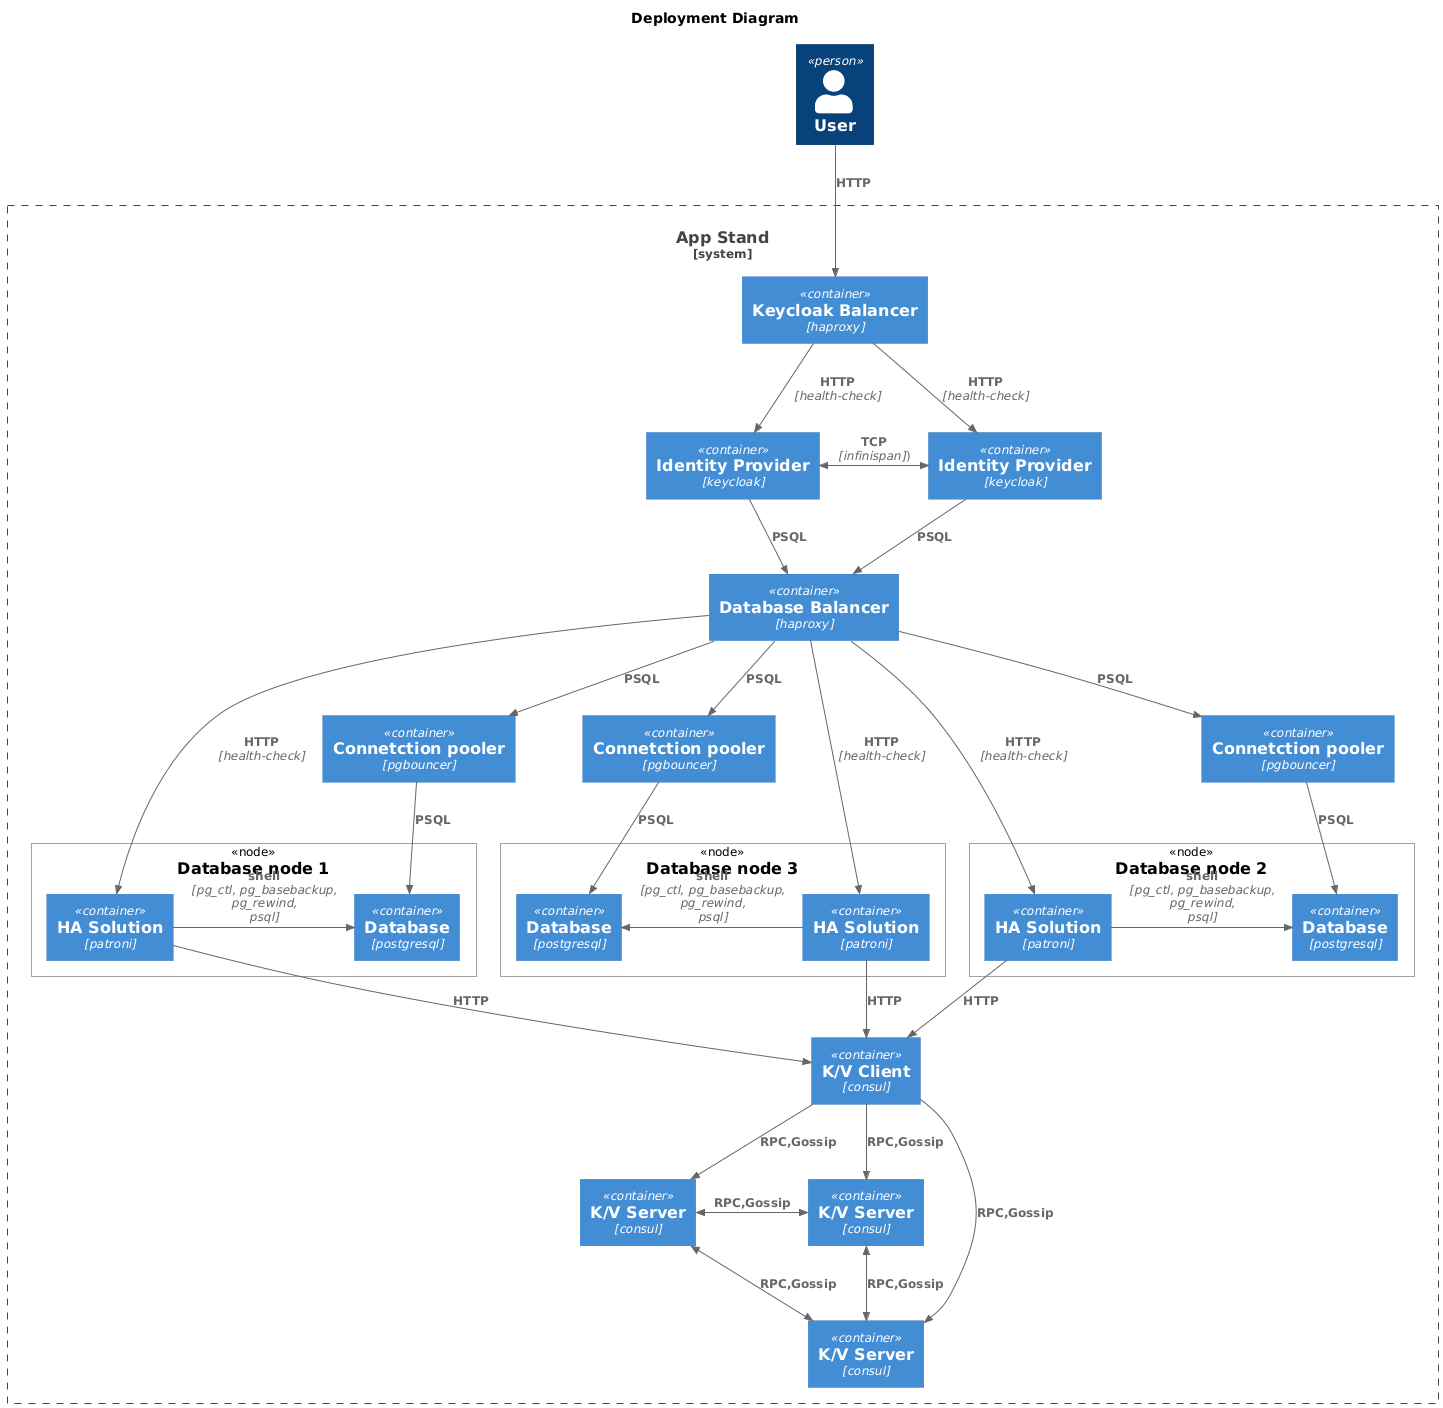

The diagram above was rendered by PlantUML. Its source (embedded in the PNG):
@startuml
!include https://raw.githubusercontent.com/plantuml-stdlib/C4-PlantUML/master/C4_Deployment.puml

Title "Deployment Diagram"

Person(user, "User")

System_Boundary(app_stand, "App Stand"){
Container(haproxy_kc, "Keycloak Balancer", "haproxy")
Container(keycloak1, "Identity Provider", "keycloak")
Container(keycloak2, "Identity Provider", "keycloak")
Rel_D(haproxy_kc, keycloak1, "HTTP", "health-check")
Rel_D(haproxy_kc, keycloak2, "HTTP", "health-check")
BiRel_L(keycloak1, keycloak2, "TCP", "infinispan"))

Container(haproxy_db, "Database Balancer", "haproxy")

Container(pgbouncer1, "Connetction pooler", "pgbouncer")
Container(pgbouncer3, "Connetction pooler", "pgbouncer")
Container(pgbouncer2, "Connetction pooler", "pgbouncer")

Deployment_Node(node1, "Database node 1"){
    Container(postgresql1, "Database", "postgresql")
    Container(patroni1, "HA Solution", "patroni")
    Rel_L(patroni1, postgresql1, "shell", "pg_ctl, pg_basebackup, pg_rewind, psql")
}
Deployment_Node(node2, "Database node 2"){
    Container(postgresql2, "Database", "postgresql")
    Container(patroni2, "HA Solution", "patroni")
    Rel_L(patroni2, postgresql2, "shell", "pg_ctl, pg_basebackup, pg_rewind, psql")
}
Deployment_Node(node3, "Database node 3"){
    Container(postgresql3, "Database", "postgresql")
    Container(patroni3, "HA Solution", "patroni")
    Rel_L(patroni3, postgresql3, "shell", "pg_ctl, pg_basebackup, pg_rewind, psql")
}


Rel_D(keycloak1, haproxy_db, "PSQL")
Rel_D(keycloak2, haproxy_db, "PSQL")

Rel_D(haproxy_db, pgbouncer1, "PSQL")
Rel_D(haproxy_db, pgbouncer2, "PSQL")
Rel_D(haproxy_db, pgbouncer3, "PSQL")
Rel_D(haproxy_db, patroni1, "HTTP", "health-check")
Rel_D(haproxy_db, patroni2, "HTTP", "health-check")
Rel_D(haproxy_db, patroni3, "HTTP", "health-check")
Rel_D(pgbouncer1, postgresql1, "PSQL")
Rel_D(pgbouncer2, postgresql2, "PSQL")
Rel_D(pgbouncer3, postgresql3, "PSQL")

Container(consul_client1, "K/V Client", "consul")
Rel_D(patroni1,consul_client1, "HTTP")
Rel_D(patroni2,consul_client1, "HTTP")
Rel_D(patroni3,consul_client1, "HTTP")


Container(consul_server1, "K/V Server", "consul")
Container(consul_server2, "K/V Server", "consul")
Container(consul_server3, "K/V Server", "consul")

Rel(consul_client1, consul_server1, "RPC,Gossip")
Rel(consul_client1, consul_server2, "RPC,Gossip")
Rel(consul_client1, consul_server3, "RPC,Gossip")
BiRel_L(consul_server1, consul_server2, "RPC,Gossip")
BiRel_L(consul_server2, consul_server3, "RPC,Gossip")
BiRel(consul_server1, consul_server3, "RPC,Gossip")
}

Rel(user, haproxy_kc, "HTTP")
@enduml